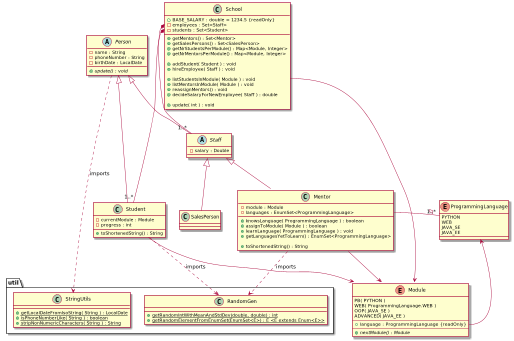

The diagram above was rendered by PlantUML. Its source (embedded in the PNG):
@startuml

class School {
    + BASE_SALARY : double = 1234.5 {readOnly}
    - employees : Set<Staff>
    - students : Set<Student>

    + getMentors() : Set<Mentor>
    + getSalesPersons() : Set<SalesPerson>
    + getNrStudentsPerModule() : Map<Module, Integer>
    + getNrMentorsPerModule() : Map<Module, Integer>

    + addStudent( Student ) : void
    + hireEmployee( Staff ) : void

    + listStudentsInModule( Module ) : void
    + listMentorsInModule( Module ) : void    
    + reassignMentors() : void
    + decideSalaryForNewEmployee( Staff ) : double

    + update( int ) : void

}

abstract class Person {
    - name : String
    - phoneNumber : String
    - birthDate : LocalDate
    + {abstract} update() : void
}

abstract class Staff extends Person {
    - salary : Double
}

class SalesPerson extends Staff {
}

class Mentor extends Staff {
    - module : Module
    - languages : EnumSet<ProgrammingLanguage>
    + knowsLanguage( ProgrammingLanguage ) : boolean
    + assignToModule( Module ) : boolean
    + learnLanguage( ProgrammingLanguage ) : void
    + getLanguagesYetToLearn() : EnumSet<ProgrammingLanguage>
    
    + toShortenedString() : String
}

class Student extends Person {
    - currentModule : Module
    - progress : int
    + toShortenedString() : String
}

enum ProgrammingLanguage {
    PYTHON
    WEB
    JAVA_SE
    JAVA_EE
}

enum Module {
    PB( PYTHON )
    WEB( ProgrammingLanguage.WEB )
    OOP( JAVA_SE )
    ADVANCED( JAVA_EE )
    --
    + language : ProgrammingLanguage {readOnly}
    --
    + {abstract} nextModule() : Module
}

class util.StringUtils {
    + {static} getLocalDateFromIsoString( String ) : LocalDate
    + {static} isPhoneNumberLike( String ) : boolean
    + {static} stripNonNumericCharacters( String ) : String
}

class util.RandomGen {
    + {static} getRandomIntWithMeanAndStdDev(double, double) : int
    + {static} getRandomElementFromEnumSet(EnumSet<E>) : E <E extends Enum<E>>
}


Student --> Module
Mentor --> Module
School::listStudentsInModule --> Module
Mentor::languages o-left- "1..*" ProgrammingLanguage
Module::language -left-> ProgrammingLanguage


School::employees *-- "1..*" Staff
School::students *-- "1..*" Student


Person ..> util.StringUtils : imports
Student ..> util.RandomGen : imports
Mentor ..> util.RandomGen : imports
@enduml